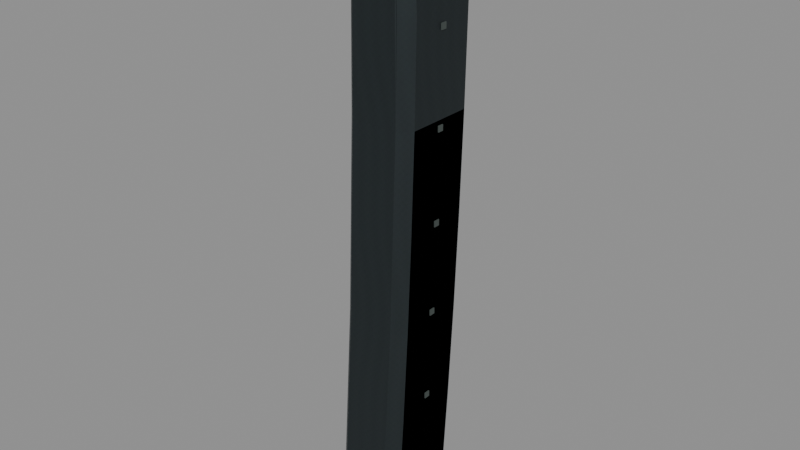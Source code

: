 # Source: kedr_30.blend  (saved by Blender 5.2.45; exported with 4.5.12 LTS)
import bpy
from mathutils import Matrix  # noqa: F401  (used for matrix-valued properties, if any)

bpy.ops.wm.read_factory_settings(use_empty=True)
scene = bpy.context.scene
scene.name = 'RAID_Attachment_kedr_30'

# ---- images (referenced by path relative to the original .blend; pixels are not part of the script)
import os
ASSET_DIR = os.environ.get("B2B_ASSET_DIR", "")  # directory of the original .blend (textures are referenced by path, not embedded)
HERE = os.path.dirname(os.path.abspath(__file__))  # packed textures are extracted next to this script under _unpacked/

def load_image(name, relpath, width, height, colorspace="sRGB"):
    """Load a texture the original file referenced (path relative to the .blend, or extracted next to this script)."""
    p = next((c for c in (os.path.join(HERE, relpath), os.path.join(ASSET_DIR, relpath)) if relpath and os.path.exists(c)), "")
    if p:
        img = bpy.data.images.load(p, check_existing=True)
        img.name = name
    else:  # same state as the original file: an image datablock whose file is absent (Cycles renders it pink)
        img = bpy.data.images.new(name, width, height)
        img.source = "FILE"
        img.filepath = "//" + (relpath or name)
    img.colorspace_settings.name = colorspace
    return img
img_raid_original_steel_grain_006 = load_image('RAID_Original_steel_Grain.006', '_unpacked/steel-grain.2595dbf0.png', 256, 256, 'sRGB')

# ---- materials (node trees are filled in below, after node groups)
mat_raid_original_attachment_steel_006 = bpy.data.materials.new('RAID_Original_Attachment_steel.006')
mat_raid_original_attachment_steel_006.diffuse_color = (0.23, 0.26, 0.27, 1.0)
mat_raid_original_attachment_inset_005 = bpy.data.materials.new('RAID_Original_Attachment_inset.005')
mat_raid_original_attachment_inset_005.diffuse_color = (0.055, 0.07, 0.065, 1.0)

# ---- material node trees
mat_raid_original_attachment_steel_006.use_nodes = True; mat_raid_original_attachment_steel_006.node_tree.nodes.clear()
_N = mat_raid_original_attachment_steel_006.node_tree.nodes; _L = mat_raid_original_attachment_steel_006.node_tree.links
n0 = _N.new('ShaderNodeBsdfPrincipled'); n0.name = 'Principled BSDF'; n0.location = (-200, 100)
n0.inputs[1].default_value = 0.82
n0.inputs[2].default_value = 0.52
n0.inputs[10].default_value = 0.005
n1 = _N.new('ShaderNodeOutputMaterial'); n1.name = 'Material Output'; n1.location = (200, 100)
n2 = _N.new('ShaderNodeTexImage'); n2.name = 'Image Texture'; n2.location = (0, 0)
n2.image = img_raid_original_steel_grain_006
_L.new(n0.outputs[0], n1.inputs[0])
_L.new(n2.outputs[0], n0.inputs[0])
n1.is_active_output = True
mat_raid_original_attachment_inset_005.use_nodes = True; mat_raid_original_attachment_inset_005.node_tree.nodes.clear()
_N = mat_raid_original_attachment_inset_005.node_tree.nodes; _L = mat_raid_original_attachment_inset_005.node_tree.links
n0 = _N.new('ShaderNodeBsdfPrincipled'); n0.name = 'Principled BSDF'; n0.location = (-200, 100)
n0.inputs[0].default_value = (0.055, 0.07, 0.065, 1.0)
n0.inputs[2].default_value = 0.8
n0.inputs[10].default_value = 0.005
n1 = _N.new('ShaderNodeOutputMaterial'); n1.name = 'Material Output'; n1.location = (200, 100)
_L.new(n0.outputs[0], n1.inputs[0])
n1.is_active_output = True

# ---- meshes
me_kedr_30_individual_shell_002 = bpy.data.meshes.new('kedr_30_individual_shell.002')
me_kedr_30_individual_shell_002.from_pydata([(-0.01598, -0.21, -0.0145), (0.01598, -0.21, -0.0145), (0.0235, -0.21, -0.00698), (0.0235, -0.21, 0.03898), (0.01598, -0.21, 0.0465), (-0.01598, -0.21, 0.0465), (-0.0235, -0.21, 0.03898), (-0.0235, -0.21, -0.00698), (-0.01598, -0.145, -0.01939), (0.01598, -0.145, -0.01939), (0.0235, -0.145, -0.01187), (0.0235, -0.145, 0.03409), (0.01598, -0.145, 0.04161), (-0.01598, -0.145, 0.04161), (-0.0235, -0.145, 0.03409), (-0.0235, -0.145, -0.01187), (-0.01598, -0.08, -0.02339), (0.01598, -0.08, -0.02339), (0.0235, -0.08, -0.01587), (0.0235, -0.08, 0.03009), (0.01598, -0.08, 0.03761), (-0.01598, -0.08, 0.03761), (-0.0235, -0.08, 0.03009), (-0.0235, -0.08, -0.01587), (-0.01598, -0.015, -0.0265), (0.01598, -0.015, -0.0265), (0.0235, -0.015, -0.01898), (0.0235, -0.015, 0.02698), (0.01598, -0.015, 0.0345), (-0.01598, -0.015, 0.0345), (-0.0235, -0.015, 0.02698), (-0.0235, -0.015, -0.01898), (-0.01598, 0.05, -0.02872), (0.01598, 0.05, -0.02872), (0.0235, 0.05, -0.0212), (0.0235, 0.05, 0.02476), (0.01598, 0.05, 0.03228), (-0.01598, 0.05, 0.03228), (-0.0235, 0.05, 0.02476), (-0.0235, 0.05, -0.0212), (-0.01598, 0.115, -0.03006), (0.01598, 0.115, -0.03006), (0.0235, 0.115, -0.02254), (0.0235, 0.115, 0.02342), (0.01598, 0.115, 0.03094), (-0.01598, 0.115, 0.03094), (-0.0235, 0.115, 0.02342), (-0.0235, 0.115, -0.02254), (-0.01406, 0.18, -0.0305), (0.01406, 0.18, -0.0305), (0.02068, 0.18, -0.02388), (0.02068, 0.18, 0.02388), (0.01406, 0.18, 0.0305), (-0.01406, 0.18, 0.0305), (-0.02068, 0.18, 0.02388), (-0.02068, 0.18, -0.02388), (-0.0163, -0.224, -0.01511), (0.0163, -0.224, -0.01511), (0.02397, -0.224, -0.00744), (0.02397, -0.224, 0.03944), (0.0163, -0.224, 0.04711), (-0.0163, -0.224, 0.04711), (-0.02397, -0.224, 0.03944), (-0.02397, -0.224, -0.00744), (-0.01758, -0.221, -0.01694), (0.01758, -0.221, -0.01694), (0.02585, -0.221, -0.008668), (0.02585, -0.221, 0.04067), (0.01758, -0.221, 0.04894), (-0.01758, -0.221, 0.04894), (-0.02585, -0.221, 0.04067), (-0.02585, -0.221, -0.008668), (-0.01758, -0.207, -0.01694), (0.01758, -0.207, -0.01694), (0.02585, -0.207, -0.008668), (0.02585, -0.207, 0.04067), (0.01758, -0.207, 0.04894), (-0.01758, -0.207, 0.04894), (-0.02585, -0.207, 0.04067), (-0.02585, -0.207, -0.008668)], [], [(0, 8, 9, 1), (1, 9, 10, 2), (2, 10, 11, 3), (3, 11, 12, 4), (4, 12, 13, 5), (5, 13, 14, 6), (6, 14, 15, 7), (7, 15, 8, 0), (8, 16, 17, 9), (9, 17, 18, 10), (10, 18, 19, 11), (11, 19, 20, 12), (12, 20, 21, 13), (13, 21, 22, 14), (14, 22, 23, 15), (15, 23, 16, 8), (16, 24, 25, 17), (17, 25, 26, 18), (18, 26, 27, 19), (19, 27, 28, 20), (20, 28, 29, 21), (21, 29, 30, 22), (22, 30, 31, 23), (23, 31, 24, 16), (24, 32, 33, 25), (25, 33, 34, 26), (26, 34, 35, 27), (27, 35, 36, 28), (28, 36, 37, 29), (29, 37, 38, 30), (30, 38, 39, 31), (31, 39, 32, 24), (32, 40, 41, 33), (33, 41, 42, 34), (34, 42, 43, 35), (35, 43, 44, 36), (36, 44, 45, 37), (37, 45, 46, 38), (38, 46, 47, 39), (39, 47, 40, 32), (40, 48, 49, 41), (41, 49, 50, 42), (42, 50, 51, 43), (43, 51, 52, 44), (44, 52, 53, 45), (45, 53, 54, 46), (46, 54, 55, 47), (47, 55, 48, 40), (7, 0, 1, 2, 3, 4, 5, 6), (48, 55, 54, 53, 52, 51, 50, 49), (56, 64, 65, 57), (57, 65, 66, 58), (58, 66, 67, 59), (59, 67, 68, 60), (60, 68, 69, 61), (61, 69, 70, 62), (62, 70, 71, 63), (63, 71, 64, 56), (64, 72, 73, 65), (65, 73, 74, 66), (66, 74, 75, 67), (67, 75, 76, 68), (68, 76, 77, 69), (69, 77, 78, 70), (70, 78, 79, 71), (71, 79, 72, 64), (63, 56, 57, 58, 59, 60, 61, 62), (72, 79, 78, 77, 76, 75, 74, 73)])
_uv = me_kedr_30_individual_shell_002.uv_layers.new(name='UVMap')
_uv.uv.foreach_set('vector', [0.0, 0.0, 0.0, 0.1444, 0.07102, 0.1444, 0.07102, 0.0, 0.07102, 0.0, 0.07102, 0.1444, 0.09466, 0.1444, 0.09466, 0.0, 0.09466, 0.0, 0.09466, 0.1444, 0.1968, 0.1444, 0.1968, 0.0, 0.1968, 0.0, 0.1968, 0.1444, 0.2204, 0.1444, 0.2204, 0.0, 0.2204, 0.0, 0.2204, 0.1444, 0.2914, 0.1444, 0.2914, 0.0, 0.2914, 0.0, 0.2914, 0.1444, 0.3151, 0.1444, 0.3151, 0.0, 0.3151, 0.0, 0.3151, 0.1444, 0.4172, 0.1444, 0.4172, 0.0, 0.4172, 0.0, 0.4172, 0.1444, 0.4408, 0.1444, 0.4408, 0.0, 0.0, 0.1444, 0.0, 0.2889, 0.07102, 0.2889, 0.07102, 0.1444, 0.07102, 0.1444, 0.07102, 0.2889, 0.09466, 0.2889, 0.09466, 0.1444, 0.09466, 0.1444, 0.09466, 0.2889, 0.1968, 0.2889, 0.1968, 0.1444, 0.1968, 0.1444, 0.1968, 0.2889, 0.2204, 0.2889, 0.2204, 0.1444, 0.2204, 0.1444, 0.2204, 0.2889, 0.2914, 0.2889, 0.2914, 0.1444, 0.2914, 0.1444, 0.2914, 0.2889, 0.3151, 0.2889, 0.3151, 0.1444, 0.3151, 0.1444, 0.3151, 0.2889, 0.4172, 0.2889, 0.4172, 0.1444, 0.4172, 0.1444, 0.4172, 0.2889, 0.4408, 0.2889, 0.4408, 0.1444, 0.0, 0.2889, 0.0, 0.4333, 0.07102, 0.4333, 0.07102, 0.2889, 0.07102, 0.2889, 0.07102, 0.4333, 0.09466, 0.4333, 0.09466, 0.2889, 0.09466, 0.2889, 0.09466, 0.4333, 0.1968, 0.4333, 0.1968, 0.2889, 0.1968, 0.2889, 0.1968, 0.4333, 0.2204, 0.4333, 0.2204, 0.2889, 0.2204, 0.2889, 0.2204, 0.4333, 0.2914, 0.4333, 0.2914, 0.2889, 0.2914, 0.2889, 0.2914, 0.4333, 0.3151, 0.4333, 0.3151, 0.2889, 0.3151, 0.2889, 0.3151, 0.4333, 0.4172, 0.4333, 0.4172, 0.2889, 0.4172, 0.2889, 0.4172, 0.4333, 0.4408, 0.4333, 0.4408, 0.2889, 0.0, 0.4333, 0.0, 0.5778, 0.07102, 0.5778, 0.07102, 0.4333, 0.07102, 0.4333, 0.07102, 0.5778, 0.09466, 0.5778, 0.09466, 0.4333, 0.09466, 0.4333, 0.09466, 0.5778, 0.1968, 0.5778, 0.1968, 0.4333, 0.1968, 0.4333, 0.1968, 0.5778, 0.2204, 0.5778, 0.2204, 0.4333, 0.2204, 0.4333, 0.2204, 0.5778, 0.2914, 0.5778, 0.2914, 0.4333, 0.2914, 0.4333, 0.2914, 0.5778, 0.3151, 0.5778, 0.3151, 0.4333, 0.3151, 0.4333, 0.3151, 0.5778, 0.4172, 0.5778, 0.4172, 0.4333, 0.4172, 0.4333, 0.4172, 0.5778, 0.4408, 0.5778, 0.4408, 0.4333, 0.0, 0.5778, 0.0, 0.7222, 0.07102, 0.7222, 0.07102, 0.5778, 0.07102, 0.5778, 0.07102, 0.7222, 0.09466, 0.7222, 0.09466, 0.5778, 0.09466, 0.5778, 0.09466, 0.7222, 0.1968, 0.7222, 0.1968, 0.5778, 0.1968, 0.5778, 0.1968, 0.7222, 0.2204, 0.7222, 0.2204, 0.5778, 0.2204, 0.5778, 0.2204, 0.7222, 0.2914, 0.7222, 0.2914, 0.5778, 0.2914, 0.5778, 0.2914, 0.7222, 0.3151, 0.7222, 0.3151, 0.5778, 0.3151, 0.5778, 0.3151, 0.7222, 0.4172, 0.7222, 0.4172, 0.5778, 0.4172, 0.5778, 0.4172, 0.7222, 0.4408, 0.7222, 0.4408, 0.5778, 0.0, 0.7222, 0.0, 0.8667, 0.0625, 0.8667, 0.07102, 0.7222, 0.07102, 0.7222, 0.0625, 0.8667, 0.0833, 0.8667, 0.09466, 0.7222, 0.09466, 0.7222, 0.0833, 0.8667, 0.1894, 0.8667, 0.1968, 0.7222, 0.1968, 0.7222, 0.1894, 0.8667, 0.2102, 0.8667, 0.2204, 0.7222, 0.2204, 0.7222, 0.2102, 0.8667, 0.2727, 0.8667, 0.2914, 0.7222, 0.2914, 0.7222, 0.2727, 0.8667, 0.2935, 0.8667, 0.3151, 0.7222, 0.3151, 0.7222, 0.2935, 0.8667, 0.3997, 0.8667, 0.4172, 0.7222, 0.4172, 0.7222, 0.3997, 0.8667, 0.4205, 0.8667, 0.4408, 0.7222, -0.05222, -0.01551, -0.03551, -0.03222, 0.03551, -0.03222, 0.05222, -0.01551, 0.05222, 0.08662, 0.03551, 0.1033, -0.03551, 0.1033, -0.05222, 0.08662, -0.03125, -0.06778, -0.04596, -0.05307, -0.04596, 0.05307, -0.03125, 0.06778, 0.03125, 0.06778, 0.04596, 0.05307, 0.04596, -0.05307, 0.03125, -0.06778, 0.0, 0.0, 0.0, 0.006667, 0.07812, 0.006667, 0.07244, 0.0, 0.07244, 0.0, 0.07812, 0.006667, 0.1041, 0.006667, 0.09655, 0.0, 0.09655, 0.0, 0.1041, 0.006667, 0.2138, 0.006667, 0.2007, 0.0, 0.2007, 0.0, 0.2138, 0.006667, 0.2398, 0.006667, 0.2248, 0.0, 0.2248, 0.0, 0.2398, 0.006667, 0.3179, 0.006667, 0.2973, 0.0, 0.2973, 0.0, 0.3179, 0.006667, 0.3439, 0.006667, 0.3214, 0.0, 0.3214, 0.0, 0.3439, 0.006667, 0.4535, 0.006667, 0.4256, 0.0, 0.4256, 0.0, 0.4535, 0.006667, 0.4795, 0.006667, 0.4497, 0.0, 0.0, 0.006667, 0.0, 0.03778, 0.07812, 0.03778, 0.07812, 0.006667, 0.07812, 0.006667, 0.07812, 0.03778, 0.1041, 0.03778, 0.1041, 0.006667, 0.1041, 0.006667, 0.1041, 0.03778, 0.2138, 0.03778, 0.2138, 0.006667, 0.2138, 0.006667, 0.2138, 0.03778, 0.2398, 0.03778, 0.2398, 0.006667, 0.2398, 0.006667, 0.2398, 0.03778, 0.3179, 0.03778, 0.3179, 0.006667, 0.3179, 0.006667, 0.3179, 0.03778, 0.3439, 0.03778, 0.3439, 0.006667, 0.3439, 0.006667, 0.3439, 0.03778, 0.4535, 0.03778, 0.4535, 0.006667, 0.4535, 0.006667, 0.4535, 0.03778, 0.4795, 0.03778, 0.4795, 0.006667, -0.05327, -0.01653, -0.03622, -0.03358, 0.03622, -0.03358, 0.05327, -0.01653, 0.05327, 0.08764, 0.03622, 0.1047, -0.03622, 0.1047, -0.05327, 0.08764, -0.03906, -0.03764, -0.05744, -0.01926, -0.05744, 0.09037, -0.03906, 0.1088, 0.03906, 0.1088, 0.05744, 0.09037, 0.05744, -0.01926, 0.03906, -0.03764])
me_kedr_30_individual_shell_002.materials.append(mat_raid_original_attachment_steel_006)
me_kedr_30_individual_shell_002.update()
me_kedr_30_witness_inset_010 = bpy.data.meshes.new('kedr_30_witness_inset.010')
me_kedr_30_witness_inset_010.from_pydata([(-0.00035, 0.103, -0.001556), (-0.00035, 0.103, 0.002444), (-0.00035, 0.107, 0.002444), (-0.00035, 0.107, -0.001556), (0.00035, 0.103, -0.001556), (0.00035, 0.103, 0.002444), (0.00035, 0.107, 0.002444), (0.00035, 0.107, -0.001556), (-0.00035, 0.043, -0.0002222), (-0.00035, 0.043, 0.003778), (-0.00035, 0.047, 0.003778), (-0.00035, 0.047, -0.0002222), (0.00035, 0.043, -0.0002222), (0.00035, 0.043, 0.003778), (0.00035, 0.047, 0.003778), (0.00035, 0.047, -0.0002222), (-0.00035, -0.017, 0.002), (-0.00035, -0.017, 0.006), (-0.00035, -0.013, 0.006), (-0.00035, -0.013, 0.002), (0.00035, -0.017, 0.002), (0.00035, -0.017, 0.006), (0.00035, -0.013, 0.006), (0.00035, -0.013, 0.002), (-0.00035, -0.077, 0.005111), (-0.00035, -0.077, 0.009111), (-0.00035, -0.073, 0.009111), (-0.00035, -0.073, 0.005111), (0.00035, -0.077, 0.005111), (0.00035, -0.077, 0.009111), (0.00035, -0.073, 0.009111), (0.00035, -0.073, 0.005111), (-0.00035, -0.137, 0.009111), (-0.00035, -0.137, 0.01311), (-0.00035, -0.133, 0.01311), (-0.00035, -0.133, 0.009111), (0.00035, -0.137, 0.009111), (0.00035, -0.137, 0.01311), (0.00035, -0.133, 0.01311), (0.00035, -0.133, 0.009111), (0.04745, 0.103, -0.001556), (0.04745, 0.103, 0.002444), (0.04745, 0.107, 0.002444), (0.04745, 0.107, -0.001556), (0.04815, 0.103, -0.001556), (0.04815, 0.103, 0.002444), (0.04815, 0.107, 0.002444), (0.04815, 0.107, -0.001556), (0.04745, 0.043, -0.0002222), (0.04745, 0.043, 0.003778), (0.04745, 0.047, 0.003778), (0.04745, 0.047, -0.0002222), (0.04815, 0.043, -0.0002222), (0.04815, 0.043, 0.003778), (0.04815, 0.047, 0.003778), (0.04815, 0.047, -0.0002222), (0.04745, -0.017, 0.002), (0.04745, -0.017, 0.006), (0.04745, -0.013, 0.006), (0.04745, -0.013, 0.002), (0.04815, -0.017, 0.002), (0.04815, -0.017, 0.006), (0.04815, -0.013, 0.006), (0.04815, -0.013, 0.002), (0.04745, -0.077, 0.005111), (0.04745, -0.077, 0.009111), (0.04745, -0.073, 0.009111), (0.04745, -0.073, 0.005111), (0.04815, -0.077, 0.005111), (0.04815, -0.077, 0.009111), (0.04815, -0.073, 0.009111), (0.04815, -0.073, 0.005111), (0.04745, -0.137, 0.009111), (0.04745, -0.137, 0.01311), (0.04745, -0.133, 0.01311), (0.04745, -0.133, 0.009111), (0.04815, -0.137, 0.009111), (0.04815, -0.137, 0.01311), (0.04815, -0.133, 0.01311), (0.04815, -0.133, 0.009111)], [], [(0, 4, 5, 1), (1, 5, 6, 2), (2, 6, 7, 3), (3, 7, 4, 0), (2, 0, 1), (4, 6, 5), (3, 0, 2), (4, 7, 6), (8, 12, 13, 9), (9, 13, 14, 10), (10, 14, 15, 11), (11, 15, 12, 8), (10, 8, 9), (12, 14, 13), (11, 8, 10), (12, 15, 14), (16, 20, 21, 17), (17, 21, 22, 18), (18, 22, 23, 19), (19, 23, 20, 16), (18, 16, 17), (20, 22, 21), (19, 16, 18), (20, 23, 22), (24, 28, 29, 25), (25, 29, 30, 26), (26, 30, 31, 27), (27, 31, 28, 24), (26, 24, 25), (28, 30, 29), (27, 24, 26), (28, 31, 30), (32, 36, 37, 33), (33, 37, 38, 34), (34, 38, 39, 35), (35, 39, 36, 32), (34, 32, 33), (36, 38, 37), (35, 32, 34), (36, 39, 38), (40, 44, 45, 41), (41, 45, 46, 42), (42, 46, 47, 43), (43, 47, 44, 40), (42, 40, 41), (44, 46, 45), (43, 40, 42), (44, 47, 46), (48, 52, 53, 49), (49, 53, 54, 50), (50, 54, 55, 51), (51, 55, 52, 48), (50, 48, 49), (52, 54, 53), (51, 48, 50), (52, 55, 54), (56, 60, 61, 57), (57, 61, 62, 58), (58, 62, 63, 59), (59, 63, 60, 56), (58, 56, 57), (60, 62, 61), (59, 56, 58), (60, 63, 62), (64, 68, 69, 65), (65, 69, 70, 66), (66, 70, 71, 67), (67, 71, 68, 64), (66, 64, 65), (68, 70, 69), (67, 64, 66), (68, 71, 70), (72, 76, 77, 73), (73, 77, 78, 74), (74, 78, 79, 75), (75, 79, 76, 72), (74, 72, 73), (76, 78, 77), (75, 72, 74), (76, 79, 78)])
_uv = me_kedr_30_witness_inset_010.uv_layers.new(name='UVMap')
_uv.uv.foreach_set('vector', [-0.0007778, -0.003457, 0.0007778, -0.003457, 0.0007778, 0.005432, -0.0007778, 0.005432, -0.0007778, 0.2289, 0.0007778, 0.2289, 0.0007778, 0.2378, -0.0007778, 0.2378, -0.0007778, 0.005432, 0.0007778, 0.005432, 0.0007778, -0.003457, -0.0007778, -0.003457, -0.0007778, 0.2378, 0.0007778, 0.2378, 0.0007778, 0.2289, -0.0007778, 0.2289, 0.2378, 0.005432, 0.2289, -0.003457, 0.2289, 0.005432, 0.2289, -0.003457, 0.2378, 0.005432, 0.2289, 0.005432, 0.2378, -0.003457, 0.2289, -0.003457, 0.2378, 0.005432, 0.2289, -0.003457, 0.2378, -0.003457, 0.2378, 0.005432, -0.0007778, -0.0004938, 0.0007778, -0.0004938, 0.0007778, 0.008395, -0.0007778, 0.008395, -0.0007778, 0.09556, 0.0007778, 0.09556, 0.0007778, 0.1044, -0.0007778, 0.1044, -0.0007778, 0.008395, 0.0007778, 0.008395, 0.0007778, -0.0004938, -0.0007778, -0.0004938, -0.0007778, 0.1044, 0.0007778, 0.1044, 0.0007778, 0.09556, -0.0007778, 0.09556, 0.1044, 0.008395, 0.09556, -0.0004938, 0.09556, 0.008395, 0.09556, -0.0004938, 0.1044, 0.008395, 0.09556, 0.008395, 0.1044, -0.0004938, 0.09556, -0.0004938, 0.1044, 0.008395, 0.09556, -0.0004938, 0.1044, -0.0004938, 0.1044, 0.008395, -0.0007778, 0.004444, 0.0007778, 0.004444, 0.0007778, 0.01333, -0.0007778, 0.01333, -0.0007778, -0.03778, 0.0007778, -0.03778, 0.0007778, -0.02889, -0.0007778, -0.02889, -0.0007778, 0.01333, 0.0007778, 0.01333, 0.0007778, 0.004444, -0.0007778, 0.004444, -0.0007778, -0.02889, 0.0007778, -0.02889, 0.0007778, -0.03778, -0.0007778, -0.03778, -0.02889, 0.01333, -0.03778, 0.004444, -0.03778, 0.01333, -0.03778, 0.004444, -0.02889, 0.01333, -0.03778, 0.01333, -0.02889, 0.004444, -0.03778, 0.004444, -0.02889, 0.01333, -0.03778, 0.004444, -0.02889, 0.004444, -0.02889, 0.01333, -0.0007778, 0.01136, 0.0007778, 0.01136, 0.0007778, 0.02025, -0.0007778, 0.02025, -0.0007778, -0.1711, 0.0007778, -0.1711, 0.0007778, -0.1622, -0.0007778, -0.1622, -0.0007778, 0.02025, 0.0007778, 0.02025, 0.0007778, 0.01136, -0.0007778, 0.01136, -0.0007778, -0.1622, 0.0007778, -0.1622, 0.0007778, -0.1711, -0.0007778, -0.1711, -0.1622, 0.02025, -0.1711, 0.01136, -0.1711, 0.02025, -0.1711, 0.01136, -0.1622, 0.02025, -0.1711, 0.02025, -0.1622, 0.01136, -0.1711, 0.01136, -0.1622, 0.02025, -0.1711, 0.01136, -0.1622, 0.01136, -0.1622, 0.02025, -0.0007778, 0.02025, 0.0007778, 0.02025, 0.0007778, 0.02914, -0.0007778, 0.02914, -0.0007778, -0.3044, 0.0007778, -0.3044, 0.0007778, -0.2956, -0.0007778, -0.2956, -0.0007778, 0.02914, 0.0007778, 0.02914, 0.0007778, 0.02025, -0.0007778, 0.02025, -0.0007778, -0.2956, 0.0007778, -0.2956, 0.0007778, -0.3044, -0.0007778, -0.3044, -0.2956, 0.02914, -0.3044, 0.02025, -0.3044, 0.02914, -0.3044, 0.02025, -0.2956, 0.02914, -0.3044, 0.02914, -0.2956, 0.02025, -0.3044, 0.02025, -0.2956, 0.02914, -0.3044, 0.02025, -0.2956, 0.02025, -0.2956, 0.02914, -0.0007778, -0.003457, 0.0007778, -0.003457, 0.0007778, 0.005432, -0.0007778, 0.005432, -0.0007778, 0.2289, 0.0007778, 0.2289, 0.0007778, 0.2378, -0.0007778, 0.2378, -0.0007778, 0.005432, 0.0007778, 0.005432, 0.0007778, -0.003457, -0.0007778, -0.003457, -0.0007778, 0.2378, 0.0007778, 0.2378, 0.0007778, 0.2289, -0.0007778, 0.2289, 0.2378, 0.005432, 0.2289, -0.003457, 0.2289, 0.005432, 0.2289, -0.003457, 0.2378, 0.005432, 0.2289, 0.005432, 0.2378, -0.003457, 0.2289, -0.003457, 0.2378, 0.005432, 0.2289, -0.003457, 0.2378, -0.003457, 0.2378, 0.005432, -0.0007778, -0.0004938, 0.0007778, -0.0004938, 0.0007778, 0.008395, -0.0007778, 0.008395, -0.0007778, 0.09556, 0.0007778, 0.09556, 0.0007778, 0.1044, -0.0007778, 0.1044, -0.0007778, 0.008395, 0.0007778, 0.008395, 0.0007778, -0.0004938, -0.0007778, -0.0004938, -0.0007778, 0.1044, 0.0007778, 0.1044, 0.0007778, 0.09556, -0.0007778, 0.09556, 0.1044, 0.008395, 0.09556, -0.0004938, 0.09556, 0.008395, 0.09556, -0.0004938, 0.1044, 0.008395, 0.09556, 0.008395, 0.1044, -0.0004938, 0.09556, -0.0004938, 0.1044, 0.008395, 0.09556, -0.0004938, 0.1044, -0.0004938, 0.1044, 0.008395, -0.0007778, 0.004444, 0.0007778, 0.004444, 0.0007778, 0.01333, -0.0007778, 0.01333, -0.0007778, -0.03778, 0.0007778, -0.03778, 0.0007778, -0.02889, -0.0007778, -0.02889, -0.0007778, 0.01333, 0.0007778, 0.01333, 0.0007778, 0.004444, -0.0007778, 0.004444, -0.0007778, -0.02889, 0.0007778, -0.02889, 0.0007778, -0.03778, -0.0007778, -0.03778, -0.02889, 0.01333, -0.03778, 0.004444, -0.03778, 0.01333, -0.03778, 0.004444, -0.02889, 0.01333, -0.03778, 0.01333, -0.02889, 0.004444, -0.03778, 0.004444, -0.02889, 0.01333, -0.03778, 0.004444, -0.02889, 0.004444, -0.02889, 0.01333, -0.0007778, 0.01136, 0.0007778, 0.01136, 0.0007778, 0.02025, -0.0007778, 0.02025, -0.0007778, -0.1711, 0.0007778, -0.1711, 0.0007778, -0.1622, -0.0007778, -0.1622, -0.0007778, 0.02025, 0.0007778, 0.02025, 0.0007778, 0.01136, -0.0007778, 0.01136, -0.0007778, -0.1622, 0.0007778, -0.1622, 0.0007778, -0.1711, -0.0007778, -0.1711, -0.1622, 0.02025, -0.1711, 0.01136, -0.1711, 0.02025, -0.1711, 0.01136, -0.1622, 0.02025, -0.1711, 0.02025, -0.1622, 0.01136, -0.1711, 0.01136, -0.1622, 0.02025, -0.1711, 0.01136, -0.1622, 0.01136, -0.1622, 0.02025, -0.0007778, 0.02025, 0.0007778, 0.02025, 0.0007778, 0.02914, -0.0007778, 0.02914, -0.0007778, -0.3044, 0.0007778, -0.3044, 0.0007778, -0.2956, -0.0007778, -0.2956, -0.0007778, 0.02914, 0.0007778, 0.02914, 0.0007778, 0.02025, -0.0007778, 0.02025, -0.0007778, -0.2956, 0.0007778, -0.2956, 0.0007778, -0.3044, -0.0007778, -0.3044, -0.2956, 0.02914, -0.3044, 0.02025, -0.3044, 0.02914, -0.3044, 0.02025, -0.2956, 0.02914, -0.3044, 0.02914, -0.2956, 0.02025, -0.3044, 0.02025, -0.2956, 0.02914, -0.3044, 0.02025, -0.2956, 0.02025, -0.2956, 0.02914])
me_kedr_30_witness_inset_010.materials.append(mat_raid_original_attachment_inset_005)
me_kedr_30_witness_inset_010.update()
me_kedr_30_individual_shell_003 = bpy.data.meshes.new('kedr_30_individual_shell.003')
me_kedr_30_individual_shell_003.from_pydata([(-0.01598, -0.21, -0.0145), (0.01598, -0.21, -0.0145), (0.0235, -0.21, -0.00698), (0.0235, -0.21, 0.03898), (0.01598, -0.21, 0.0465), (-0.01598, -0.21, 0.0465), (-0.0235, -0.21, 0.03898), (-0.0235, -0.21, -0.00698), (-0.01598, -0.08, -0.02339), (0.01598, -0.08, -0.02339), (0.0235, -0.08, -0.01587), (0.0235, -0.08, 0.03009), (0.01598, -0.08, 0.03761), (-0.01598, -0.08, 0.03761), (-0.0235, -0.08, 0.03009), (-0.0235, -0.08, -0.01587), (-0.01598, 0.05, -0.02872), (0.01598, 0.05, -0.02872), (0.0235, 0.05, -0.0212), (0.0235, 0.05, 0.02476), (0.01598, 0.05, 0.03228), (-0.01598, 0.05, 0.03228), (-0.0235, 0.05, 0.02476), (-0.0235, 0.05, -0.0212), (-0.01406, 0.18, -0.0305), (0.01406, 0.18, -0.0305), (0.02068, 0.18, -0.02388), (0.02068, 0.18, 0.02388), (0.01406, 0.18, 0.0305), (-0.01406, 0.18, 0.0305), (-0.02068, 0.18, 0.02388), (-0.02068, 0.18, -0.02388), (-0.0163, -0.224, -0.01511), (0.0163, -0.224, -0.01511), (0.02397, -0.224, -0.00744), (0.02397, -0.224, 0.03944), (0.0163, -0.224, 0.04711), (-0.0163, -0.224, 0.04711), (-0.02397, -0.224, 0.03944), (-0.02397, -0.224, -0.00744), (-0.01758, -0.221, -0.01694), (0.01758, -0.221, -0.01694), (0.02585, -0.221, -0.008668), (0.02585, -0.221, 0.04067), (0.01758, -0.221, 0.04894), (-0.01758, -0.221, 0.04894), (-0.02585, -0.221, 0.04067), (-0.02585, -0.221, -0.008668), (-0.01758, -0.207, -0.01694), (0.01758, -0.207, -0.01694), (0.02585, -0.207, -0.008668), (0.02585, -0.207, 0.04067), (0.01758, -0.207, 0.04894), (-0.01758, -0.207, 0.04894), (-0.02585, -0.207, 0.04067), (-0.02585, -0.207, -0.008668)], [], [(0, 8, 9, 1), (1, 9, 10, 2), (2, 10, 11, 3), (3, 11, 12, 4), (4, 12, 13, 5), (5, 13, 14, 6), (6, 14, 15, 7), (7, 15, 8, 0), (8, 16, 17, 9), (9, 17, 18, 10), (10, 18, 19, 11), (11, 19, 20, 12), (12, 20, 21, 13), (13, 21, 22, 14), (14, 22, 23, 15), (15, 23, 16, 8), (16, 24, 25, 17), (17, 25, 26, 18), (18, 26, 27, 19), (19, 27, 28, 20), (20, 28, 29, 21), (21, 29, 30, 22), (22, 30, 31, 23), (23, 31, 24, 16), (7, 0, 1, 2, 3, 4, 5, 6), (24, 31, 30, 29, 28, 27, 26, 25), (32, 40, 41, 33), (33, 41, 42, 34), (34, 42, 43, 35), (35, 43, 44, 36), (36, 44, 45, 37), (37, 45, 46, 38), (38, 46, 47, 39), (39, 47, 40, 32), (40, 48, 49, 41), (41, 49, 50, 42), (42, 50, 51, 43), (43, 51, 52, 44), (44, 52, 53, 45), (45, 53, 54, 46), (46, 54, 55, 47), (47, 55, 48, 40), (39, 32, 33, 34, 35, 36, 37, 38), (48, 55, 54, 53, 52, 51, 50, 49)])
_uv = me_kedr_30_individual_shell_003.uv_layers.new(name='UVMap')
_uv.uv.foreach_set('vector', [0.0, 0.0, 0.0, 0.2889, 0.07102, 0.2889, 0.07102, 0.0, 0.07102, 0.0, 0.07102, 0.2889, 0.09466, 0.2889, 0.09466, 0.0, 0.09466, 0.0, 0.09466, 0.2889, 0.1968, 0.2889, 0.1968, 0.0, 0.1968, 0.0, 0.1968, 0.2889, 0.2204, 0.2889, 0.2204, 0.0, 0.2204, 0.0, 0.2204, 0.2889, 0.2914, 0.2889, 0.2914, 0.0, 0.2914, 0.0, 0.2914, 0.2889, 0.3151, 0.2889, 0.3151, 0.0, 0.3151, 0.0, 0.3151, 0.2889, 0.4172, 0.2889, 0.4172, 0.0, 0.4172, 0.0, 0.4172, 0.2889, 0.4408, 0.2889, 0.4408, 0.0, 0.0, 0.2889, 0.0, 0.5778, 0.07102, 0.5778, 0.07102, 0.2889, 0.07102, 0.2889, 0.07102, 0.5778, 0.09466, 0.5778, 0.09466, 0.2889, 0.09466, 0.2889, 0.09466, 0.5778, 0.1968, 0.5778, 0.1968, 0.2889, 0.1968, 0.2889, 0.1968, 0.5778, 0.2204, 0.5778, 0.2204, 0.2889, 0.2204, 0.2889, 0.2204, 0.5778, 0.2914, 0.5778, 0.2914, 0.2889, 0.2914, 0.2889, 0.2914, 0.5778, 0.3151, 0.5778, 0.3151, 0.2889, 0.3151, 0.2889, 0.3151, 0.5778, 0.4172, 0.5778, 0.4172, 0.2889, 0.4172, 0.2889, 0.4172, 0.5778, 0.4408, 0.5778, 0.4408, 0.2889, 0.0, 0.5778, 0.0, 0.8667, 0.0625, 0.8667, 0.07102, 0.5778, 0.07102, 0.5778, 0.0625, 0.8667, 0.0833, 0.8667, 0.09466, 0.5778, 0.09466, 0.5778, 0.0833, 0.8667, 0.1894, 0.8667, 0.1968, 0.5778, 0.1968, 0.5778, 0.1894, 0.8667, 0.2102, 0.8667, 0.2204, 0.5778, 0.2204, 0.5778, 0.2102, 0.8667, 0.2727, 0.8667, 0.2914, 0.5778, 0.2914, 0.5778, 0.2727, 0.8667, 0.2935, 0.8667, 0.3151, 0.5778, 0.3151, 0.5778, 0.2935, 0.8667, 0.3997, 0.8667, 0.4172, 0.5778, 0.4172, 0.5778, 0.3997, 0.8667, 0.4205, 0.8667, 0.4408, 0.5778, -0.05222, -0.01551, -0.03551, -0.03222, 0.03551, -0.03222, 0.05222, -0.01551, 0.05222, 0.08662, 0.03551, 0.1033, -0.03551, 0.1033, -0.05222, 0.08662, -0.03125, -0.06778, -0.04596, -0.05307, -0.04596, 0.05307, -0.03125, 0.06778, 0.03125, 0.06778, 0.04596, 0.05307, 0.04596, -0.05307, 0.03125, -0.06778, 0.0, 0.0, 0.0, 0.006667, 0.07812, 0.006667, 0.07244, 0.0, 0.07244, 0.0, 0.07812, 0.006667, 0.1041, 0.006667, 0.09655, 0.0, 0.09655, 0.0, 0.1041, 0.006667, 0.2138, 0.006667, 0.2007, 0.0, 0.2007, 0.0, 0.2138, 0.006667, 0.2398, 0.006667, 0.2248, 0.0, 0.2248, 0.0, 0.2398, 0.006667, 0.3179, 0.006667, 0.2973, 0.0, 0.2973, 0.0, 0.3179, 0.006667, 0.3439, 0.006667, 0.3214, 0.0, 0.3214, 0.0, 0.3439, 0.006667, 0.4535, 0.006667, 0.4256, 0.0, 0.4256, 0.0, 0.4535, 0.006667, 0.4795, 0.006667, 0.4497, 0.0, 0.0, 0.006667, 0.0, 0.03778, 0.07812, 0.03778, 0.07812, 0.006667, 0.07812, 0.006667, 0.07812, 0.03778, 0.1041, 0.03778, 0.1041, 0.006667, 0.1041, 0.006667, 0.1041, 0.03778, 0.2138, 0.03778, 0.2138, 0.006667, 0.2138, 0.006667, 0.2138, 0.03778, 0.2398, 0.03778, 0.2398, 0.006667, 0.2398, 0.006667, 0.2398, 0.03778, 0.3179, 0.03778, 0.3179, 0.006667, 0.3179, 0.006667, 0.3179, 0.03778, 0.3439, 0.03778, 0.3439, 0.006667, 0.3439, 0.006667, 0.3439, 0.03778, 0.4535, 0.03778, 0.4535, 0.006667, 0.4535, 0.006667, 0.4535, 0.03778, 0.4795, 0.03778, 0.4795, 0.006667, -0.05327, -0.01653, -0.03622, -0.03358, 0.03622, -0.03358, 0.05327, -0.01653, 0.05327, 0.08764, 0.03622, 0.1047, -0.03622, 0.1047, -0.05327, 0.08764, -0.03906, -0.03764, -0.05744, -0.01926, -0.05744, 0.09037, -0.03906, 0.1088, 0.03906, 0.1088, 0.05744, 0.09037, 0.05744, -0.01926, 0.03906, -0.03764])
me_kedr_30_individual_shell_003.materials.append(mat_raid_original_attachment_steel_006)
me_kedr_30_individual_shell_003.update()

# ---- objects
ob_kedr_30_individual_shell = bpy.data.objects.new('kedr_30_individual_shell', me_kedr_30_individual_shell_002)
ob_kedr_30_witness_inset = bpy.data.objects.new('kedr_30_witness_inset', me_kedr_30_witness_inset_010)
ob_kedr_30_individual_shell_001 = bpy.data.objects.new('kedr_30_individual_shell.001', me_kedr_30_individual_shell_003)

# ---- transforms, parenting, visibility, modifiers, constraints
ob_kedr_30_individual_shell.location = (0.0, 0.0, 0.0)
ob_kedr_30_individual_shell.rotation_euler = (1.571, -0.0, 0.0)
ob_kedr_30_witness_inset.location = (-0.0239, 0.0, 0.0)
ob_kedr_30_witness_inset.rotation_euler = (1.571, -0.0, 0.0)
ob_kedr_30_individual_shell_001.location = (0.0, 0.0, 0.0)
ob_kedr_30_individual_shell_001.rotation_euler = (1.571, -0.0, 0.0)

# ---- collection membership
scene.collection.objects.link(ob_kedr_30_individual_shell)
scene.collection.objects.link(ob_kedr_30_witness_inset)
scene.collection.objects.link(ob_kedr_30_individual_shell_001)

# ---- scene / render settings (as saved in the file)
scene.frame_start = 1; scene.frame_end = 250; scene.frame_set(1)
scene.render.engine = 'BLENDER_EEVEE_NEXT'
scene.render.image_settings.exr_codec = 'NONE'
scene.render.use_bake_clear = False
scene.render.bake_margin = 0
scene.render.bake_bias = 0.0
scene.render.bake_samples = 0
scene.render.simplify_subdivision_render = 0
scene.render.simplify_child_particles_render = 0.0
scene.render.compositor_device = 'GPU'
scene.eevee.use_volume_custom_range = False
scene.eevee.gtao_distance = 0.0
scene.eevee.use_fast_gi = False
scene.eevee.fast_gi_thickness_near = 0.1
scene.eevee.fast_gi_thickness_far = 0.0
scene.eevee.ray_tracing_options.screen_trace_thickness = 0.1
bpy.context.view_layer.update()

# ---- added for rendering (the .blend has no active camera and no usable light): camera, sun + grey world if the file has none
cam_auto = bpy.data.cameras.new('AutoCamera')
cam_auto.lens = 50.0
cam_auto.sensor_width = 36.0
cam_auto.clip_end = 1000.0
ob_auto_camera = bpy.data.objects.new('AutoCamera', cam_auto)
scene.collection.objects.link(ob_auto_camera)
ob_auto_camera.location = (0.38394, -0.469948, 0.285152)
ob_auto_camera.rotation_euler = (1.09748, -7.21219e-08, 0.694738)
scene.camera = ob_auto_camera
light_auto_sun = bpy.data.lights.new('AutoSun', 'SUN')
light_auto_sun.energy = 3.0
light_auto_sun.angle = 0.0523599
ob_auto_sun = bpy.data.objects.new('AutoSun', light_auto_sun)
scene.collection.objects.link(ob_auto_sun)
ob_auto_sun.rotation_euler = (0.872665, 0.174533, 0.523599)
if scene.world is None:
    world_auto = bpy.data.worlds.new('AutoWorld')
    world_auto.color = (0.3, 0.3, 0.3)
    scene.world = world_auto
bpy.context.view_layer.update()
